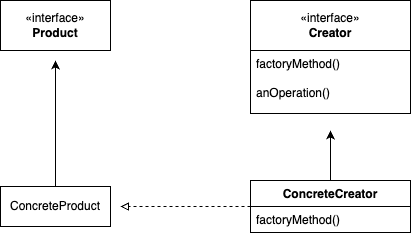

The diagram above was exported from draw.io. Its source (the exported page's mxGraphModel, read from the mxfile embedded in the PNG):
<mxGraphModel dx="634" dy="461" grid="1" gridSize="10" guides="1" tooltips="1" connect="1" arrows="1" fold="1" page="1" pageScale="1" pageWidth="850" pageHeight="1100" math="0" shadow="0">
  <root>
    <mxCell id="0" />
    <mxCell id="1" parent="0" />
    <mxCell id="aTQ4rO6BhF-h5NP5X3BZ-3" style="edgeStyle=orthogonalEdgeStyle;rounded=0;orthogonalLoop=1;jettySize=auto;html=1;" edge="1" parent="1" source="aTQ4rO6BhF-h5NP5X3BZ-2">
      <mxGeometry relative="1" as="geometry">
        <mxPoint x="255" y="650" as="targetPoint" />
      </mxGeometry>
    </mxCell>
    <mxCell id="aTQ4rO6BhF-h5NP5X3BZ-2" value="ConcreteProduct" style="html=1;whiteSpace=wrap;" vertex="1" parent="1">
      <mxGeometry x="200" y="776" width="110" height="40" as="geometry" />
    </mxCell>
    <mxCell id="aTQ4rO6BhF-h5NP5X3BZ-4" value="«interface»&lt;br&gt;&lt;b&gt;Product&lt;/b&gt;" style="html=1;whiteSpace=wrap;" vertex="1" parent="1">
      <mxGeometry x="200" y="590" width="110" height="50" as="geometry" />
    </mxCell>
    <mxCell id="aTQ4rO6BhF-h5NP5X3BZ-21" style="edgeStyle=orthogonalEdgeStyle;rounded=0;orthogonalLoop=1;jettySize=auto;html=1;" edge="1" parent="1" source="aTQ4rO6BhF-h5NP5X3BZ-11">
      <mxGeometry relative="1" as="geometry">
        <mxPoint x="530" y="720" as="targetPoint" />
      </mxGeometry>
    </mxCell>
    <mxCell id="aTQ4rO6BhF-h5NP5X3BZ-22" style="edgeStyle=orthogonalEdgeStyle;rounded=0;orthogonalLoop=1;jettySize=auto;html=1;dashed=1;endArrow=block;endFill=0;" edge="1" parent="1" source="aTQ4rO6BhF-h5NP5X3BZ-11">
      <mxGeometry relative="1" as="geometry">
        <mxPoint x="320" y="795.9999999999998" as="targetPoint" />
      </mxGeometry>
    </mxCell>
    <mxCell id="aTQ4rO6BhF-h5NP5X3BZ-11" value="ConcreteCreator" style="swimlane;fontStyle=1;align=center;verticalAlign=top;childLayout=stackLayout;horizontal=1;startSize=26;horizontalStack=0;resizeParent=1;resizeParentMax=0;resizeLast=0;collapsible=1;marginBottom=0;whiteSpace=wrap;html=1;" vertex="1" parent="1">
      <mxGeometry x="450" y="770" width="160" height="52" as="geometry" />
    </mxCell>
    <mxCell id="aTQ4rO6BhF-h5NP5X3BZ-14" value="factoryMethod()" style="text;strokeColor=none;fillColor=none;align=left;verticalAlign=top;spacingLeft=4;spacingRight=4;overflow=hidden;rotatable=0;points=[[0,0.5],[1,0.5]];portConstraint=eastwest;whiteSpace=wrap;html=1;" vertex="1" parent="aTQ4rO6BhF-h5NP5X3BZ-11">
      <mxGeometry y="26" width="160" height="26" as="geometry" />
    </mxCell>
    <mxCell id="aTQ4rO6BhF-h5NP5X3BZ-16" value="" style="group" vertex="1" connectable="0" parent="1">
      <mxGeometry x="450" y="590" width="160" height="113" as="geometry" />
    </mxCell>
    <mxCell id="aTQ4rO6BhF-h5NP5X3BZ-10" value="«interface»&lt;br&gt;&lt;b&gt;Creator&lt;/b&gt;" style="html=1;whiteSpace=wrap;" vertex="1" parent="aTQ4rO6BhF-h5NP5X3BZ-16">
      <mxGeometry width="160" height="50" as="geometry" />
    </mxCell>
    <mxCell id="aTQ4rO6BhF-h5NP5X3BZ-15" value="factoryMethod()&lt;div&gt;&lt;br&gt;&lt;/div&gt;&lt;div&gt;anOperation()&lt;/div&gt;" style="text;strokeColor=default;fillColor=none;align=left;verticalAlign=top;spacingLeft=4;spacingRight=4;overflow=hidden;rotatable=0;points=[[0,0.5],[1,0.5]];portConstraint=eastwest;whiteSpace=wrap;html=1;" vertex="1" parent="aTQ4rO6BhF-h5NP5X3BZ-16">
      <mxGeometry y="50" width="160" height="63" as="geometry" />
    </mxCell>
  </root>
</mxGraphModel>